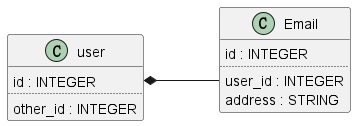

The diagram above was rendered by PlantUML. Its source (embedded in the PNG):
@startuml
left to right direction

class user {
    id : INTEGER
    ..
    other_id : INTEGER
}

class Email {
    id : INTEGER
    ..
    user_id : INTEGER
    address : STRING
}

user::id *-- Email::user_id
@enduml